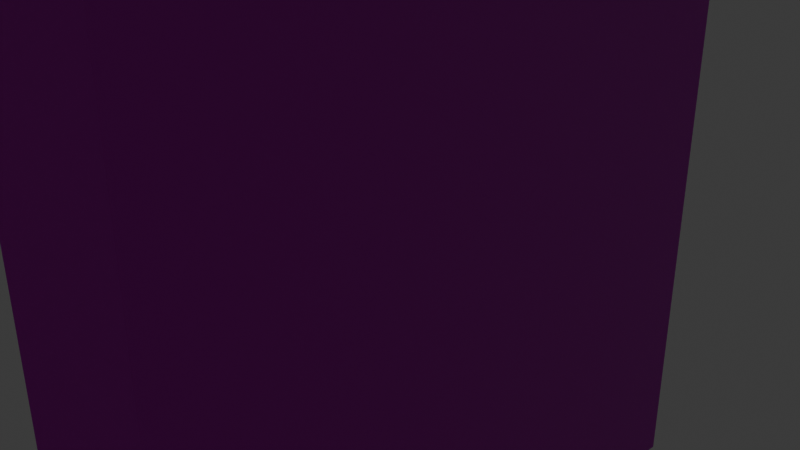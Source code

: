 # Source: armoire.blend  (saved by Blender 4.0.36; exported with 4.5.12 LTS)
import bpy
from mathutils import Matrix  # noqa: F401  (used for matrix-valued properties, if any)

bpy.ops.wm.read_factory_settings(use_empty=True)
scene = bpy.context.scene
scene.name = 'Scene'

# ---- collections
col_collection = bpy.data.collections.new('Collection'); scene.collection.children.link(col_collection)
col_amoire = bpy.data.collections.new('Amoire'); col_collection.children.link(col_amoire)

# ---- images (referenced by path relative to the original .blend; pixels are not part of the script)
import os
ASSET_DIR = os.environ.get("B2B_ASSET_DIR", "")  # directory of the original .blend (textures are referenced by path, not embedded)
HERE = os.path.dirname(os.path.abspath(__file__))  # packed textures are extracted next to this script under _unpacked/

def load_image(name, relpath, width, height, colorspace="sRGB"):
    """Load a texture the original file referenced (path relative to the .blend, or extracted next to this script)."""
    p = next((c for c in (os.path.join(HERE, relpath), os.path.join(ASSET_DIR, relpath)) if relpath and os.path.exists(c)), "")
    if p:
        img = bpy.data.images.load(p, check_existing=True)
        img.name = name
    else:  # same state as the original file: an image datablock whose file is absent (Cycles renders it pink)
        img = bpy.data.images.new(name, width, height)
        img.source = "FILE"
        img.filepath = "//" + (relpath or name)
    img.colorspace_settings.name = colorspace
    return img
img_plywood_diff_4k_jpg = load_image('plywood_diff_4k.jpg', 'Textures/plywood_diff_4k.jpg', 1024, 1024, 'sRGB')
img_plywood_nor_gl_4k_jpg = load_image('plywood_nor_gl_4k.jpg', 'Textures/plywood_nor_gl_4k.jpg', 1024, 1024, 'sRGB')
img_fine_grained_wood_col_4k_jpg = load_image('fine_grained_wood_col_4k.jpg', 'Textures/fine_grained_wood_col_4k.jpg', 1024, 1024, 'sRGB')
img_fine_grained_wood_nor_gl_4k_jpg = load_image('fine_grained_wood_nor_gl_4k.jpg', 'Textures/fine_grained_wood_nor_gl_4k.jpg', 1024, 1024, 'sRGB')

# ---- materials (node trees are filled in below, after node groups)
mat_armoire = bpy.data.materials.new('Armoire')
mat_armoire.alpha_threshold = 0.0
mat_armoire.use_transparent_shadow = False
mat_armoire.roughness = 0.5
mat_armoire.line_color = (0.0, 0.0, 0.0, 1.0)
mat_fixation = bpy.data.materials.new('Fixation')
mat_fixation.use_transparent_shadow = False

# ---- material node trees
mat_armoire.use_nodes = True; mat_armoire.node_tree.nodes.clear()
_N = mat_armoire.node_tree.nodes; _L = mat_armoire.node_tree.links
n0 = _N.new('ShaderNodeOutputMaterial'); n0.name = 'Material Output'; n0.location = (300, 300)
n1 = _N.new('ShaderNodeBsdfPrincipled'); n1.name = 'Principled BSDF'; n1.location = (10, 300)
n1.inputs[3].default_value = 1.45
n2 = _N.new('ShaderNodeTexImage'); n2.name = 'Image Texture'; n2.location = (-407, 493)
n2.image = img_plywood_diff_4k_jpg
n3 = _N.new('ShaderNodeNormalMap'); n3.name = 'Normal Map'; n3.location = (-541, 161)
n3.inputs[0].default_value = 1.2
n4 = _N.new('ShaderNodeTexImage'); n4.name = 'Image Texture.001'; n4.location = (-893, 184)
n4.image = img_plywood_nor_gl_4k_jpg
_L.new(n1.outputs[0], n0.inputs[0])
_L.new(n2.outputs[0], n1.inputs[0])
_L.new(n3.outputs[0], n1.inputs[5])
_L.new(n4.outputs[0], n3.inputs[1])
n0.is_active_output = True
mat_fixation.use_nodes = True; mat_fixation.node_tree.nodes.clear()
_N = mat_fixation.node_tree.nodes; _L = mat_fixation.node_tree.links
n0 = _N.new('ShaderNodeOutputMaterial'); n0.name = 'Material Output'; n0.location = (300, 300)
n1 = _N.new('ShaderNodeTexImage'); n1.name = 'Image Texture'; n1.location = (-585, 262)
n1.image = img_fine_grained_wood_col_4k_jpg
n2 = _N.new('ShaderNodeTexImage'); n2.name = 'Image Texture.001'; n2.location = (-578, -86)
n2.image = img_fine_grained_wood_nor_gl_4k_jpg
n3 = _N.new('ShaderNodeNormalMap'); n3.name = 'Normal Map'; n3.location = (-214, 72)
n3.inputs[0].default_value = 1.3
n4 = _N.new('ShaderNodeBsdfPrincipled'); n4.name = 'Principled BSDF'; n4.location = (10, 300)
n4.inputs[3].default_value = 1.45
_L.new(n4.outputs[0], n0.inputs[0])
_L.new(n1.outputs[0], n4.inputs[0])
_L.new(n3.outputs[0], n4.inputs[5])
_L.new(n2.outputs[0], n3.inputs[1])
n0.is_active_output = True

# ---- world
world_world = bpy.data.worlds.new('World'); scene.world = world_world
world_world.use_nodes = True; world_world.node_tree.nodes.clear()
_N = world_world.node_tree.nodes; _L = world_world.node_tree.links
n0 = _N.new('ShaderNodeOutputWorld'); n0.name = 'World Output'; n0.location = (300, 300)
n1 = _N.new('ShaderNodeBackground'); n1.name = 'Background'; n1.location = (10, 300)
n1.inputs[0].default_value = (0.05088, 0.05088, 0.05088, 1.0)
_L.new(n1.outputs[0], n0.inputs[0])
n0.is_active_output = True
world_world.color = (0.05088, 0.05088, 0.05088)
world_world.use_sun_shadow = False
world_world.sun_shadow_jitter_overblur = 0.0

# ---- cameras
cam_camera = bpy.data.cameras.new('Camera')
cam_camera.clip_end = 100.0
cam_camera.ortho_scale = 7.314

# ---- lights
light_light = bpy.data.lights.new('Light', 'POINT')
light_light.transmission_factor = 0.0
light_light.use_soft_falloff = False
light_light.energy = 1000.0
light_light.shadow_soft_size = 0.1
light_light.shadow_maximum_resolution = 0.006
light_light.use_absolute_resolution = True

# ---- meshes
me_cube = bpy.data.meshes.new('Cube')
me_cube.from_pydata([(1.015, 3.67, 4.241), (1.015, 3.67, -4.241), (1.015, -3.67, 4.241), (1.015, -3.67, -4.241), (-1.015, 3.67, 4.241), (0.9419, -3.451, -4.071), (0.8991, -3.451, -3.057), (0.9419, -3.451, -3.348), (0.9419, -0.8852, -4.071), (0.885, -3.451, -2.105), (0.9419, -0.8852, -3.348), (0.8991, -3.451, -2.334), (0.885, -3.451, -1.382), (0.8991, -0.8852, -3.057), (0.8988, -3.451, -1.16), (0.8991, -0.8852, -2.334), (0.9402, -0.6753, -4.089), (0.885, -0.8852, -2.105), (0.8988, -3.451, 4.088), (0.885, -0.8852, -1.382), (0.9094, 1.534, -4.089), (0.8988, -0.8852, -1.16), (0.9402, -0.6753, 4.089), (0.8988, -0.8852, 4.088), (-1.015, 3.67, -4.241), (0.9402, 1.325, -4.089), (0.9094, 1.534, 4.089), (0.9402, 1.325, 4.089), (-1.015, -3.67, 4.241), (0.9094, 3.534, -4.089), (-1.015, -3.67, -4.241), (0.9094, 3.534, 4.089), (-1.015, 3.534, 4.089), (-1.015, 1.534, 4.089), (-1.015, 1.534, -4.089), (-1.015, 3.534, -4.089), (-1.015, -0.6753, 4.089), (-1.015, 1.325, 4.089), (-1.015, -0.6753, -4.089), (-1.015, 1.325, -4.089), (-1.015, -3.451, 4.088), (-1.015, -0.8852, -1.16), (-1.015, -0.8852, 4.088), (-1.015, -3.451, -1.16), (-1.015, -3.451, -2.105), (-1.015, -3.451, -1.382), (-1.015, -0.8852, -1.382), (-1.015, -0.8852, -2.105), (-1.015, -0.8852, -2.334), (-1.015, -0.8852, -3.057), (-1.015, -3.451, -3.057), (-1.015, -3.451, -2.334), (-1.015, -0.8852, -3.348), (-1.015, -3.451, -4.071), (-1.015, -3.451, -3.348), (-1.015, -0.8852, -4.071)], [], [(0, 4, 28, 2), (3, 2, 28, 30), (32, 4, 24, 35), (45, 43, 41, 46), (50, 49, 48, 47, 46, 41, 42, 36, 38, 55, 52, 54), (55, 38, 39, 34, 35, 24, 30, 28, 40, 43, 45, 44, 51, 50, 54, 53), (51, 44, 47, 48), (42, 40, 28, 4, 32, 33, 37, 36), (33, 34, 39, 37), (24, 1, 3, 30), (1, 0, 2, 3), (24, 4, 0, 1), (29, 31, 32, 35), (29, 20, 26, 31), (26, 20, 34, 33), (34, 20, 29, 35), (32, 31, 26, 33), (25, 27, 37, 39), (25, 16, 22, 27), (22, 16, 38, 36), (38, 16, 25, 39), (37, 27, 22, 36), (21, 23, 42, 41), (21, 14, 18, 23), (18, 14, 43, 40), (14, 21, 41, 43), (42, 23, 18, 40), (17, 19, 46, 47), (17, 9, 12, 19), (12, 9, 44, 45), (9, 17, 47, 44), (46, 19, 12, 45), (13, 15, 48, 49), (13, 6, 11, 15), (11, 6, 50, 51), (6, 13, 49, 50), (48, 15, 11, 51), (8, 10, 52, 55), (8, 5, 7, 10), (7, 5, 53, 54), (53, 5, 8, 55), (52, 10, 7, 54)])
me_cube.polygons.foreach_set('material_index', [0, 0, 0, 0, 0, 0, 0, 0, 0, 0, 0, 0, 0, 0, 0, 0, 0, 0, 0, 0, 0, 0, 0, 0, 0, 0, 0, 0, 0, 0, 0, 0, 2, 2, 2, 2, 2, 0, 0, 0, 0, 0])
_uv = me_cube.uv_layers.new(name='UVMap')
_uv.uv.foreach_set('vector', [0.625, 0.5, 0.875, 0.5, 0.875, 0.75, 0.625, 0.75, 0.375, 0.75, 0.625, 0.75, 0.625, 1.0, 0.375, 1.0, 0.6205, 0.2454, 0.625, 0.25, 0.375, 0.25, 0.3795, 0.2454, 0.4593, 0.00745, 0.4658, 0.00745, 0.4658, 0.09485, 0.4593, 0.09485, 0.4099, 0.00745, 0.4099, 0.09485, 0.4312, 0.09485, 0.4379, 0.09485, 0.4593, 0.09485, 0.4658, 0.09485, 0.6205, 0.09485, 0.6205, 0.102, 0.3795, 0.102, 0.38, 0.09485, 0.4013, 0.09485, 0.4013, 0.00745, 0.38, 0.09485, 0.3795, 0.102, 0.3795, 0.1701, 0.3795, 0.1773, 0.3795, 0.2454, 0.375, 0.25, 0.375, 0.0, 0.625, 0.0, 0.6205, 0.00745, 0.4658, 0.00745, 0.4593, 0.00745, 0.4379, 0.00745, 0.4312, 0.00745, 0.4099, 0.00745, 0.4013, 0.00745, 0.38, 0.00745, 0.4312, 0.00745, 0.4379, 0.00745, 0.4379, 0.09485, 0.4312, 0.09485, 0.6205, 0.09485, 0.6205, 0.00745, 0.625, 0.0, 0.625, 0.25, 0.6205, 0.2454, 0.6205, 0.1773, 0.6205, 0.1701, 0.6205, 0.102, 0.6205, 0.1773, 0.3795, 0.1773, 0.3795, 0.1701, 0.6205, 0.1701, 0.125, 0.5, 0.375, 0.5, 0.375, 0.75, 0.125, 0.75, 0.375, 0.5, 0.625, 0.5, 0.625, 0.75, 0.375, 0.75, 0.375, 0.25, 0.625, 0.25, 0.625, 0.5, 0.375, 0.5, 0.375, 0.5, 0.625, 0.5, 0.625, 0.2595, 0.375, 0.2595, 0.375, 0.5, 0.375, 0.75, 0.625, 0.75, 0.625, 0.5, 0.625, 0.75, 0.375, 0.75, 0.375, 0.9905, 0.625, 0.9905, 0.1345, 0.75, 0.375, 0.75, 0.375, 0.5, 0.1345, 0.5, 0.8655, 0.5, 0.625, 0.5, 0.625, 0.75, 0.8655, 0.75, 0.375, 0.5, 0.625, 0.5, 0.625, 0.2556, 0.375, 0.2556, 0.375, 0.5, 0.375, 0.75, 0.625, 0.75, 0.625, 0.5, 0.625, 0.75, 0.375, 0.75, 0.375, 0.9944, 0.625, 0.9944, 0.1306, 0.75, 0.375, 0.75, 0.375, 0.5, 0.1306, 0.5, 0.8694, 0.5, 0.625, 0.5, 0.625, 0.75, 0.8694, 0.75, 0.375, 0.5, 0.625, 0.5, 0.625, 0.2608, 0.375, 0.2608, 0.375, 0.5, 0.375, 0.75, 0.625, 0.75, 0.625, 0.5, 0.625, 0.75, 0.375, 0.75, 0.375, 0.9892, 0.625, 0.9892, 0.375, 0.75, 0.375, 0.5, 0.1358, 0.5, 0.1358, 0.75, 0.8642, 0.5, 0.625, 0.5, 0.625, 0.75, 0.8642, 0.75, 0.375, 0.5, 0.625, 0.5, 0.625, 0.2625, 0.375, 0.2625, 0.375, 0.5, 0.375, 0.75, 0.625, 0.75, 0.625, 0.5, 0.625, 0.75, 0.375, 0.75, 0.375, 0.9875, 0.625, 0.9875, 0.375, 0.75, 0.375, 0.5, 0.1375, 0.5, 0.1375, 0.75, 0.8625, 0.5, 0.625, 0.5, 0.625, 0.75, 0.8625, 0.75, 0.375, 0.5, 0.625, 0.5, 0.625, 0.2607, 0.375, 0.2607, 0.375, 0.5, 0.375, 0.75, 0.625, 0.75, 0.625, 0.5, 0.625, 0.75, 0.375, 0.75, 0.375, 0.9893, 0.625, 0.9893, 0.375, 0.75, 0.375, 0.5, 0.1357, 0.5, 0.1357, 0.75, 0.8643, 0.5, 0.625, 0.5, 0.625, 0.75, 0.8643, 0.75, 0.375, 0.5, 0.625, 0.5, 0.625, 0.2554, 0.375, 0.2554, 0.375, 0.5, 0.375, 0.75, 0.625, 0.75, 0.625, 0.5, 0.625, 0.75, 0.375, 0.75, 0.375, 0.9946, 0.625, 0.9946, 0.1304, 0.75, 0.375, 0.75, 0.375, 0.5, 0.1304, 0.5, 0.8696, 0.5, 0.625, 0.5, 0.625, 0.75, 0.8696, 0.75])
me_cube.materials.append(mat_armoire)
me_cube.use_mirror_vertex_groups = False
me_cube.update()
me_cube_004 = bpy.data.meshes.new('Cube.004')
me_cube_004.from_pydata([(-1.0, -1.283, -0.3618), (-1.0, -1.283, 0.3618), (-1.0, 1.283, -0.3618), (-1.0, 1.283, 0.3618), (1.0, -1.283, -0.3618), (1.0, -1.283, 0.3618), (1.0, 1.283, -0.3618), (1.0, 1.283, 0.3618), (-0.9249, -1.187, -0.3346), (-0.9081, -1.165, 0.3618), (-0.9249, 1.187, -0.3346), (-0.9081, 1.165, 0.3618), (0.9249, -1.187, -0.3346), (0.9081, -1.165, 0.3618), (0.9249, 1.187, -0.3346), (0.9081, 1.165, 0.3618)], [], [(0, 1, 3, 2), (2, 3, 7, 6), (6, 7, 5, 4), (4, 5, 1, 0), (2, 6, 4, 0), (8, 10, 11, 9), (10, 14, 15, 11), (14, 12, 13, 15), (12, 8, 9, 13), (10, 8, 12, 14), (3, 1, 9, 11), (7, 3, 11, 15), (5, 7, 15, 13), (1, 5, 13, 9)])
_uv = me_cube_004.uv_layers.new(name='UVMap')
_uv.uv.foreach_set('vector', [0.375, 0.0, 0.625, 0.0, 0.625, 0.25, 0.375, 0.25, 0.375, 0.25, 0.625, 0.25, 0.625, 0.5, 0.375, 0.5, 0.375, 0.5, 0.625, 0.5, 0.625, 0.75, 0.375, 0.75, 0.375, 0.75, 0.625, 0.75, 0.625, 1.0, 0.375, 1.0, 0.125, 0.5, 0.375, 0.5, 0.375, 0.75, 0.125, 0.75, 0.375, 0.0, 0.375, 0.25, 0.625, 0.25, 0.625, 0.0, 0.375, 0.25, 0.375, 0.5, 0.625, 0.5, 0.625, 0.25, 0.375, 0.5, 0.375, 0.75, 0.625, 0.75, 0.625, 0.5, 0.375, 0.75, 0.375, 1.0, 0.625, 1.0, 0.625, 0.75, 0.125, 0.5, 0.125, 0.75, 0.375, 0.75, 0.375, 0.5, 0.625, 0.25, 0.625, 0.0, 0.625, 0.0, 0.625, 0.25, 0.625, 0.5, 0.625, 0.25, 0.625, 0.25, 0.625, 0.5, 0.625, 0.75, 0.625, 0.5, 0.625, 0.5, 0.625, 0.75, 0.625, 1.0, 0.625, 0.75, 0.625, 0.75, 0.625, 1.0])
me_cube_004.materials.append(mat_fixation)
me_cube_004.update()
me_cube_005 = bpy.data.meshes.new('Cube.005')
me_cube_005.from_pydata([(-1.0, -1.283, -0.3618), (-1.0, -1.283, 0.3618), (-1.0, 1.283, -0.3618), (-1.0, 1.283, 0.3618), (1.0, -1.283, -0.3618), (1.0, -1.283, 0.3618), (1.0, 1.283, -0.3618), (1.0, 1.283, 0.3618), (-0.9249, -1.187, -0.3346), (-0.9081, -1.165, 0.3618), (-0.9249, 1.187, -0.3346), (-0.9081, 1.165, 0.3618), (0.9249, -1.187, -0.3346), (0.9081, -1.165, 0.3618), (0.9249, 1.187, -0.3346), (0.9081, 1.165, 0.3618)], [], [(0, 1, 3, 2), (2, 3, 7, 6), (6, 7, 5, 4), (4, 5, 1, 0), (2, 6, 4, 0), (8, 10, 11, 9), (10, 14, 15, 11), (14, 12, 13, 15), (12, 8, 9, 13), (10, 8, 12, 14), (3, 1, 9, 11), (7, 3, 11, 15), (5, 7, 15, 13), (1, 5, 13, 9)])
_uv = me_cube_005.uv_layers.new(name='UVMap')
_uv.uv.foreach_set('vector', [0.375, 0.0, 0.625, 0.0, 0.625, 0.25, 0.375, 0.25, 0.375, 0.25, 0.625, 0.25, 0.625, 0.5, 0.375, 0.5, 0.375, 0.5, 0.625, 0.5, 0.625, 0.75, 0.375, 0.75, 0.375, 0.75, 0.625, 0.75, 0.625, 1.0, 0.375, 1.0, 0.125, 0.5, 0.375, 0.5, 0.375, 0.75, 0.125, 0.75, 0.375, 0.0, 0.375, 0.25, 0.625, 0.25, 0.625, 0.0, 0.375, 0.25, 0.375, 0.5, 0.625, 0.5, 0.625, 0.25, 0.375, 0.5, 0.375, 0.75, 0.625, 0.75, 0.625, 0.5, 0.375, 0.75, 0.375, 1.0, 0.625, 1.0, 0.625, 0.75, 0.125, 0.5, 0.125, 0.75, 0.375, 0.75, 0.375, 0.5, 0.625, 0.25, 0.625, 0.0, 0.625, 0.0, 0.625, 0.25, 0.625, 0.5, 0.625, 0.25, 0.625, 0.25, 0.625, 0.5, 0.625, 0.75, 0.625, 0.5, 0.625, 0.5, 0.625, 0.75, 0.625, 1.0, 0.625, 0.75, 0.625, 0.75, 0.625, 1.0])
me_cube_005.materials.append(mat_fixation)
me_cube_005.update()
me_cube_006 = bpy.data.meshes.new('Cube.006')
me_cube_006.from_pydata([(-1.0, -1.283, -0.3618), (-1.0, -1.283, 0.3618), (-1.0, 1.283, -0.3618), (-1.0, 1.283, 0.3618), (1.0, -1.283, -0.3618), (1.0, -1.283, 0.3618), (1.0, 1.283, -0.3618), (1.0, 1.283, 0.3618), (-0.9249, -1.187, -0.3346), (-0.9081, -1.165, 0.3618), (-0.9249, 1.187, -0.3346), (-0.9081, 1.165, 0.3618), (0.9249, -1.187, -0.3346), (0.9081, -1.165, 0.3618), (0.9249, 1.187, -0.3346), (0.9081, 1.165, 0.3618)], [], [(0, 1, 3, 2), (2, 3, 7, 6), (6, 7, 5, 4), (4, 5, 1, 0), (2, 6, 4, 0), (8, 10, 11, 9), (10, 14, 15, 11), (14, 12, 13, 15), (12, 8, 9, 13), (10, 8, 12, 14), (3, 1, 9, 11), (7, 3, 11, 15), (5, 7, 15, 13), (1, 5, 13, 9)])
_uv = me_cube_006.uv_layers.new(name='UVMap')
_uv.uv.foreach_set('vector', [0.375, 0.0, 0.625, 0.0, 0.625, 0.25, 0.375, 0.25, 0.375, 0.25, 0.625, 0.25, 0.625, 0.5, 0.375, 0.5, 0.375, 0.5, 0.625, 0.5, 0.625, 0.75, 0.375, 0.75, 0.375, 0.75, 0.625, 0.75, 0.625, 1.0, 0.375, 1.0, 0.125, 0.5, 0.375, 0.5, 0.375, 0.75, 0.125, 0.75, 0.375, 0.0, 0.375, 0.25, 0.625, 0.25, 0.625, 0.0, 0.375, 0.25, 0.375, 0.5, 0.625, 0.5, 0.625, 0.25, 0.375, 0.5, 0.375, 0.75, 0.625, 0.75, 0.625, 0.5, 0.375, 0.75, 0.375, 1.0, 0.625, 1.0, 0.625, 0.75, 0.125, 0.5, 0.125, 0.75, 0.375, 0.75, 0.375, 0.5, 0.625, 0.25, 0.625, 0.0, 0.625, 0.0, 0.625, 0.25, 0.625, 0.5, 0.625, 0.25, 0.625, 0.25, 0.625, 0.5, 0.625, 0.75, 0.625, 0.5, 0.625, 0.5, 0.625, 0.75, 0.625, 1.0, 0.625, 0.75, 0.625, 0.75, 0.625, 1.0])
me_cube_006.materials.append(mat_fixation)
me_cube_006.update()
me_cylinder = bpy.data.meshes.new('Cylinder')
me_cylinder.from_pydata([(0.0, 0.07081, -1.056), (0.0, 0.07081, 1.056), (-0.008236, 0.06945, -1.056), (-0.008236, 0.06945, 1.056), (-0.01616, 0.06542, -1.056), (-0.01616, 0.06542, 1.056), (-0.02346, 0.05888, -1.056), (-0.02346, 0.05888, 1.056), (-0.02985, 0.05007, -1.056), (-0.02985, 0.05007, 1.056), (-0.0351, 0.03934, -1.056), (-0.0351, 0.03934, 1.056), (-0.039, 0.0271, -1.056), (-0.039, 0.0271, 1.056), (-0.04141, 0.01381, -1.056), (-0.04141, 0.01381, 1.056), (-0.04222, 0.0, -1.056), (-0.04222, 0.0, 1.056), (-0.04141, -0.01381, -1.056), (-0.04141, -0.01381, 1.056), (-0.039, -0.0271, -1.056), (-0.039, -0.0271, 1.056), (-0.0351, -0.03934, -1.056), (-0.0351, -0.03934, 1.056), (-0.02985, -0.05007, -1.056), (-0.02985, -0.05007, 1.056), (-0.02346, -0.05888, -1.056), (-0.02346, -0.05888, 1.056), (-0.01616, -0.06542, -1.056), (-0.01616, -0.06542, 1.056), (-0.008236, -0.06945, -1.056), (-0.008236, -0.06945, 1.056), (0.0, -0.07081, -1.056), (0.0, -0.07081, 1.056), (0.008236, -0.06945, -1.056), (0.008236, -0.06945, 1.056), (0.01616, -0.06542, -1.056), (0.01616, -0.06542, 1.056), (0.02346, -0.05888, -1.056), (0.02346, -0.05888, 1.056), (0.02985, -0.05007, -1.056), (0.02985, -0.05007, 1.056), (0.0351, -0.03934, -1.056), (0.0351, -0.03934, 1.056), (0.039, -0.0271, -1.056), (0.039, -0.0271, 1.056), (0.04141, -0.01381, -1.056), (0.04141, -0.01381, 1.056), (0.04222, 0.0, -1.056), (0.04222, 0.0, 1.056), (0.04141, 0.01381, -1.056), (0.04141, 0.01381, 1.056), (0.039, 0.0271, -1.056), (0.039, 0.0271, 1.056), (0.0351, 0.03934, -1.056), (0.0351, 0.03934, 1.056), (0.02985, 0.05007, -1.056), (0.02985, 0.05007, 1.056), (0.02346, 0.05888, -1.056), (0.02346, 0.05888, 1.056), (0.01616, 0.06542, -1.056), (0.01616, 0.06542, 1.056), (0.008236, 0.06945, -1.056), (0.008236, 0.06945, 1.056)], [], [(0, 1, 3, 2), (2, 3, 5, 4), (4, 5, 7, 6), (6, 7, 9, 8), (8, 9, 11, 10), (10, 11, 13, 12), (12, 13, 15, 14), (14, 15, 17, 16), (16, 17, 19, 18), (18, 19, 21, 20), (20, 21, 23, 22), (22, 23, 25, 24), (24, 25, 27, 26), (26, 27, 29, 28), (28, 29, 31, 30), (30, 31, 33, 32), (32, 33, 35, 34), (34, 35, 37, 36), (36, 37, 39, 38), (38, 39, 41, 40), (40, 41, 43, 42), (42, 43, 45, 44), (44, 45, 47, 46), (46, 47, 49, 48), (48, 49, 51, 50), (50, 51, 53, 52), (52, 53, 55, 54), (54, 55, 57, 56), (56, 57, 59, 58), (58, 59, 61, 60), (3, 1, 63, 61, 59, 57, 55, 53, 51, 49, 47, 45, 43, 41, 39, 37, 35, 33, 31, 29, 27, 25, 23, 21, 19, 17, 15, 13, 11, 9, 7, 5), (60, 61, 63, 62), (62, 63, 1, 0), (0, 2, 4, 6, 8, 10, 12, 14, 16, 18, 20, 22, 24, 26, 28, 30, 32, 34, 36, 38, 40, 42, 44, 46, 48, 50, 52, 54, 56, 58, 60, 62)])
_uv = me_cylinder.uv_layers.new(name='UVMap')
_uv.uv.foreach_set('vector', [1.0, 0.5, 1.0, 1.0, 0.9688, 1.0, 0.9688, 0.5, 0.9688, 0.5, 0.9688, 1.0, 0.9375, 1.0, 0.9375, 0.5, 0.9375, 0.5, 0.9375, 1.0, 0.9062, 1.0, 0.9062, 0.5, 0.9062, 0.5, 0.9062, 1.0, 0.875, 1.0, 0.875, 0.5, 0.875, 0.5, 0.875, 1.0, 0.8438, 1.0, 0.8438, 0.5, 0.8438, 0.5, 0.8438, 1.0, 0.8125, 1.0, 0.8125, 0.5, 0.8125, 0.5, 0.8125, 1.0, 0.7812, 1.0, 0.7812, 0.5, 0.7812, 0.5, 0.7812, 1.0, 0.75, 1.0, 0.75, 0.5, 0.75, 0.5, 0.75, 1.0, 0.7188, 1.0, 0.7188, 0.5, 0.7188, 0.5, 0.7188, 1.0, 0.6875, 1.0, 0.6875, 0.5, 0.6875, 0.5, 0.6875, 1.0, 0.6562, 1.0, 0.6562, 0.5, 0.6562, 0.5, 0.6562, 1.0, 0.625, 1.0, 0.625, 0.5, 0.625, 0.5, 0.625, 1.0, 0.5938, 1.0, 0.5938, 0.5, 0.5938, 0.5, 0.5938, 1.0, 0.5625, 1.0, 0.5625, 0.5, 0.5625, 0.5, 0.5625, 1.0, 0.5312, 1.0, 0.5312, 0.5, 0.5312, 0.5, 0.5312, 1.0, 0.5, 1.0, 0.5, 0.5, 0.5, 0.5, 0.5, 1.0, 0.4688, 1.0, 0.4688, 0.5, 0.4688, 0.5, 0.4688, 1.0, 0.4375, 1.0, 0.4375, 0.5, 0.4375, 0.5, 0.4375, 1.0, 0.4062, 1.0, 0.4062, 0.5, 0.4062, 0.5, 0.4062, 1.0, 0.375, 1.0, 0.375, 0.5, 0.375, 0.5, 0.375, 1.0, 0.3438, 1.0, 0.3438, 0.5, 0.3438, 0.5, 0.3438, 1.0, 0.3125, 1.0, 0.3125, 0.5, 0.3125, 0.5, 0.3125, 1.0, 0.2812, 1.0, 0.2812, 0.5, 0.2812, 0.5, 0.2812, 1.0, 0.25, 1.0, 0.25, 0.5, 0.25, 0.5, 0.25, 1.0, 0.2188, 1.0, 0.2188, 0.5, 0.2188, 0.5, 0.2188, 1.0, 0.1875, 1.0, 0.1875, 0.5, 0.1875, 0.5, 0.1875, 1.0, 0.1562, 1.0, 0.1562, 0.5, 0.1562, 0.5, 0.1562, 1.0, 0.125, 1.0, 0.125, 0.5, 0.125, 0.5, 0.125, 1.0, 0.09375, 1.0, 0.09375, 0.5, 0.09375, 0.5, 0.09375, 1.0, 0.0625, 1.0, 0.0625, 0.5, 0.2968, 0.4854, 0.25, 0.49, 0.2032, 0.4854, 0.1582, 0.4717, 0.1167, 0.4496, 0.08029, 0.4197, 0.05045, 0.3833, 0.02827, 0.3418, 0.01461, 0.2968, 0.01, 0.25, 0.01461, 0.2032, 0.02827, 0.1582, 0.05045, 0.1167, 0.08029, 0.08029, 0.1167, 0.05045, 0.1582, 0.02827, 0.2032, 0.01461, 0.25, 0.01, 0.2968, 0.01461, 0.3418, 0.02827, 0.3833, 0.05045, 0.4197, 0.08029, 0.4496, 0.1167, 0.4717, 0.1582, 0.4854, 0.2032, 0.49, 0.25, 0.4854, 0.2968, 0.4717, 0.3418, 0.4496, 0.3833, 0.4197, 0.4197, 0.3833, 0.4496, 0.3418, 0.4717, 0.0625, 0.5, 0.0625, 1.0, 0.03125, 1.0, 0.03125, 0.5, 0.03125, 0.5, 0.03125, 1.0, 0.0, 1.0, 0.0, 0.5, 0.75, 0.49, 0.7968, 0.4854, 0.8418, 0.4717, 0.8833, 0.4496, 0.9197, 0.4197, 0.9496, 0.3833, 0.9717, 0.3418, 0.9854, 0.2968, 0.99, 0.25, 0.9854, 0.2032, 0.9717, 0.1582, 0.9496, 0.1167, 0.9197, 0.08029, 0.8833, 0.05045, 0.8418, 0.02827, 0.7968, 0.01461, 0.75, 0.01, 0.7032, 0.01461, 0.6582, 0.02827, 0.6167, 0.05045, 0.5803, 0.08029, 0.5504, 0.1167, 0.5283, 0.1582, 0.5146, 0.2032, 0.51, 0.25, 0.5146, 0.2968, 0.5283, 0.3418, 0.5504, 0.3833, 0.5803, 0.4197, 0.6167, 0.4496, 0.6582, 0.4717, 0.7032, 0.4854])
me_cylinder.materials.append(mat_fixation)
me_cylinder.update()
me_cylinder_001 = bpy.data.meshes.new('Cylinder.001')
me_cylinder_001.from_pydata([(0.0, 0.07081, -1.478), (0.0, 0.07081, 1.478), (-0.008236, 0.06945, -1.478), (-0.008236, 0.06945, 1.478), (-0.01616, 0.06542, -1.478), (-0.01616, 0.06542, 1.478), (-0.02346, 0.05888, -1.478), (-0.02346, 0.05888, 1.478), (-0.02985, 0.05007, -1.478), (-0.02985, 0.05007, 1.478), (-0.0351, 0.03934, -1.478), (-0.0351, 0.03934, 1.478), (-0.039, 0.0271, -1.478), (-0.039, 0.0271, 1.478), (-0.04141, 0.01382, -1.478), (-0.04141, 0.01382, 1.478), (-0.04222, 0.0, -1.478), (-0.04222, 0.0, 1.478), (-0.04141, -0.01382, -1.478), (-0.04141, -0.01382, 1.478), (-0.039, -0.0271, -1.478), (-0.039, -0.0271, 1.478), (-0.0351, -0.03934, -1.478), (-0.0351, -0.03934, 1.478), (-0.02985, -0.05007, -1.478), (-0.02985, -0.05007, 1.478), (-0.02346, -0.05888, -1.478), (-0.02346, -0.05888, 1.478), (-0.01616, -0.06542, -1.478), (-0.01616, -0.06542, 1.478), (-0.008236, -0.06945, -1.478), (-0.008236, -0.06945, 1.478), (0.0, -0.07081, -1.478), (0.0, -0.07081, 1.478), (0.008236, -0.06945, -1.478), (0.008236, -0.06945, 1.478), (0.01616, -0.06542, -1.478), (0.01616, -0.06542, 1.478), (0.02346, -0.05888, -1.478), (0.02346, -0.05888, 1.478), (0.02985, -0.05007, -1.478), (0.02985, -0.05007, 1.478), (0.0351, -0.03934, -1.478), (0.0351, -0.03934, 1.478), (0.039, -0.0271, -1.478), (0.039, -0.0271, 1.478), (0.04141, -0.01382, -1.478), (0.04141, -0.01382, 1.478), (0.04222, 0.0, -1.478), (0.04222, 0.0, 1.478), (0.04141, 0.01382, -1.478), (0.04141, 0.01382, 1.478), (0.039, 0.0271, -1.478), (0.039, 0.0271, 1.478), (0.0351, 0.03934, -1.478), (0.0351, 0.03934, 1.478), (0.02985, 0.05007, -1.478), (0.02985, 0.05007, 1.478), (0.02346, 0.05888, -1.478), (0.02346, 0.05888, 1.478), (0.01616, 0.06542, -1.478), (0.01616, 0.06542, 1.478), (0.008236, 0.06945, -1.478), (0.008236, 0.06945, 1.478)], [], [(0, 1, 3, 2), (2, 3, 5, 4), (4, 5, 7, 6), (6, 7, 9, 8), (8, 9, 11, 10), (10, 11, 13, 12), (12, 13, 15, 14), (14, 15, 17, 16), (16, 17, 19, 18), (18, 19, 21, 20), (20, 21, 23, 22), (22, 23, 25, 24), (24, 25, 27, 26), (26, 27, 29, 28), (28, 29, 31, 30), (30, 31, 33, 32), (32, 33, 35, 34), (34, 35, 37, 36), (36, 37, 39, 38), (38, 39, 41, 40), (40, 41, 43, 42), (42, 43, 45, 44), (44, 45, 47, 46), (46, 47, 49, 48), (48, 49, 51, 50), (50, 51, 53, 52), (52, 53, 55, 54), (54, 55, 57, 56), (56, 57, 59, 58), (58, 59, 61, 60), (3, 1, 63, 61, 59, 57, 55, 53, 51, 49, 47, 45, 43, 41, 39, 37, 35, 33, 31, 29, 27, 25, 23, 21, 19, 17, 15, 13, 11, 9, 7, 5), (60, 61, 63, 62), (62, 63, 1, 0), (0, 2, 4, 6, 8, 10, 12, 14, 16, 18, 20, 22, 24, 26, 28, 30, 32, 34, 36, 38, 40, 42, 44, 46, 48, 50, 52, 54, 56, 58, 60, 62)])
_uv = me_cylinder_001.uv_layers.new(name='UVMap')
_uv.uv.foreach_set('vector', [1.0, 0.5, 1.0, 1.0, 0.9688, 1.0, 0.9688, 0.5, 0.9688, 0.5, 0.9688, 1.0, 0.9375, 1.0, 0.9375, 0.5, 0.9375, 0.5, 0.9375, 1.0, 0.9062, 1.0, 0.9062, 0.5, 0.9062, 0.5, 0.9062, 1.0, 0.875, 1.0, 0.875, 0.5, 0.875, 0.5, 0.875, 1.0, 0.8438, 1.0, 0.8438, 0.5, 0.8438, 0.5, 0.8438, 1.0, 0.8125, 1.0, 0.8125, 0.5, 0.8125, 0.5, 0.8125, 1.0, 0.7812, 1.0, 0.7812, 0.5, 0.7812, 0.5, 0.7812, 1.0, 0.75, 1.0, 0.75, 0.5, 0.75, 0.5, 0.75, 1.0, 0.7188, 1.0, 0.7188, 0.5, 0.7188, 0.5, 0.7188, 1.0, 0.6875, 1.0, 0.6875, 0.5, 0.6875, 0.5, 0.6875, 1.0, 0.6562, 1.0, 0.6562, 0.5, 0.6562, 0.5, 0.6562, 1.0, 0.625, 1.0, 0.625, 0.5, 0.625, 0.5, 0.625, 1.0, 0.5938, 1.0, 0.5938, 0.5, 0.5938, 0.5, 0.5938, 1.0, 0.5625, 1.0, 0.5625, 0.5, 0.5625, 0.5, 0.5625, 1.0, 0.5312, 1.0, 0.5312, 0.5, 0.5312, 0.5, 0.5312, 1.0, 0.5, 1.0, 0.5, 0.5, 0.5, 0.5, 0.5, 1.0, 0.4688, 1.0, 0.4688, 0.5, 0.4688, 0.5, 0.4688, 1.0, 0.4375, 1.0, 0.4375, 0.5, 0.4375, 0.5, 0.4375, 1.0, 0.4062, 1.0, 0.4062, 0.5, 0.4062, 0.5, 0.4062, 1.0, 0.375, 1.0, 0.375, 0.5, 0.375, 0.5, 0.375, 1.0, 0.3438, 1.0, 0.3438, 0.5, 0.3438, 0.5, 0.3438, 1.0, 0.3125, 1.0, 0.3125, 0.5, 0.3125, 0.5, 0.3125, 1.0, 0.2812, 1.0, 0.2812, 0.5, 0.2812, 0.5, 0.2812, 1.0, 0.25, 1.0, 0.25, 0.5, 0.25, 0.5, 0.25, 1.0, 0.2188, 1.0, 0.2188, 0.5, 0.2188, 0.5, 0.2188, 1.0, 0.1875, 1.0, 0.1875, 0.5, 0.1875, 0.5, 0.1875, 1.0, 0.1562, 1.0, 0.1562, 0.5, 0.1562, 0.5, 0.1562, 1.0, 0.125, 1.0, 0.125, 0.5, 0.125, 0.5, 0.125, 1.0, 0.09375, 1.0, 0.09375, 0.5, 0.09375, 0.5, 0.09375, 1.0, 0.0625, 1.0, 0.0625, 0.5, 0.2968, 0.4854, 0.25, 0.49, 0.2032, 0.4854, 0.1582, 0.4717, 0.1167, 0.4496, 0.08029, 0.4197, 0.05045, 0.3833, 0.02827, 0.3418, 0.01461, 0.2968, 0.01, 0.25, 0.01461, 0.2032, 0.02827, 0.1582, 0.05045, 0.1167, 0.08029, 0.08029, 0.1167, 0.05045, 0.1582, 0.02827, 0.2032, 0.01461, 0.25, 0.01, 0.2968, 0.01461, 0.3418, 0.02827, 0.3833, 0.05045, 0.4197, 0.08029, 0.4496, 0.1167, 0.4717, 0.1582, 0.4854, 0.2032, 0.49, 0.25, 0.4854, 0.2968, 0.4717, 0.3418, 0.4496, 0.3833, 0.4197, 0.4197, 0.3833, 0.4496, 0.3418, 0.4717, 0.0625, 0.5, 0.0625, 1.0, 0.03125, 1.0, 0.03125, 0.5, 0.03125, 0.5, 0.03125, 1.0, 0.0, 1.0, 0.0, 0.5, 0.75, 0.49, 0.7968, 0.4854, 0.8418, 0.4717, 0.8833, 0.4496, 0.9197, 0.4197, 0.9496, 0.3833, 0.9717, 0.3418, 0.9854, 0.2968, 0.99, 0.25, 0.9854, 0.2032, 0.9717, 0.1582, 0.9496, 0.1167, 0.9197, 0.08029, 0.8833, 0.05045, 0.8418, 0.02827, 0.7968, 0.01461, 0.75, 0.01, 0.7032, 0.01461, 0.6582, 0.02827, 0.6167, 0.05045, 0.5803, 0.08029, 0.5504, 0.1167, 0.5283, 0.1582, 0.5146, 0.2032, 0.51, 0.25, 0.5146, 0.2968, 0.5283, 0.3418, 0.5504, 0.3833, 0.5803, 0.4197, 0.6167, 0.4496, 0.6582, 0.4717, 0.7032, 0.4854])
me_cylinder_001.materials.append(mat_fixation)
me_cylinder_001.update()
me_plane = bpy.data.meshes.new('Plane')
me_plane.from_pydata([(-1.0, -1.0, 0.0), (1.0, -1.0, 0.0), (-1.0, 1.0, 0.0), (1.0, 1.0, 0.0)], [], [(0, 1, 3, 2)])
_uv = me_plane.uv_layers.new(name='UVMap')
_uv.uv.foreach_set('vector', [0.0, 0.0, 1.0, 0.0, 1.0, 1.0, 0.0, 1.0])
me_plane.materials.append(mat_fixation)
me_plane.update()
me_plane_001 = bpy.data.meshes.new('Plane.001')
me_plane_001.from_pydata([(-1.0, -1.0, 0.0), (1.0, -1.0, 0.0), (-1.0, 1.0, 0.0), (1.0, 1.0, 0.0)], [], [(0, 1, 3, 2)])
_uv = me_plane_001.uv_layers.new(name='UVMap')
_uv.uv.foreach_set('vector', [0.0, 0.0, 1.0, 0.0, 1.0, 1.0, 0.0, 1.0])
me_plane_001.materials.append(mat_fixation)
me_plane_001.update()
me_plane_002 = bpy.data.meshes.new('Plane.002')
me_plane_002.from_pydata([(-1.0, -1.0, 0.0), (1.0, -1.0, 0.0), (-1.0, 1.0, 0.0), (1.0, 1.0, 0.0)], [], [(0, 1, 3, 2)])
_uv = me_plane_002.uv_layers.new(name='UVMap')
_uv.uv.foreach_set('vector', [0.0, 0.0, 1.0, 0.0, 1.0, 1.0, 0.0, 1.0])
me_plane_002.materials.append(mat_fixation)
me_plane_002.update()
me_plane_003 = bpy.data.meshes.new('Plane.003')
me_plane_003.from_pydata([(-1.0, -1.0, 0.0), (1.0, -1.0, 0.0), (-1.0, 1.0, 0.0), (1.0, 1.0, 0.0)], [], [(0, 1, 3, 2)])
_uv = me_plane_003.uv_layers.new(name='UVMap')
_uv.uv.foreach_set('vector', [0.0, 0.0, 1.0, 0.0, 1.0, 1.0, 0.0, 1.0])
me_plane_003.materials.append(mat_fixation)
me_plane_003.update()

# ---- objects
ob_light = bpy.data.objects.new('Light', light_light)
ob_camera = bpy.data.objects.new('Camera', cam_camera)
ob_structure = bpy.data.objects.new('Structure', me_cube)
ob_tiroir1 = bpy.data.objects.new('Tiroir1', me_cube_004)
ob_tiroir2 = bpy.data.objects.new('Tiroir2', me_cube_005)
ob_tiroir3 = bpy.data.objects.new('Tiroir3', me_cube_006)
ob_tringle = bpy.data.objects.new('Tringle', me_cylinder)
ob_tringle1 = bpy.data.objects.new('Tringle1', me_cylinder_001)
ob_planche = bpy.data.objects.new('Planche', me_plane)
ob_planche1 = bpy.data.objects.new('Planche1', me_plane_001)
ob_planche2 = bpy.data.objects.new('Planche2', me_plane_002)
ob_planche3 = bpy.data.objects.new('Planche3', me_plane_003)

# ---- transforms, parenting, visibility, modifiers, constraints
ob_light.location = (-5.236, -0.7723, -1.723)
ob_light.rotation_euler = (0.6503, 0.05522, 1.866)
ob_light.lock_rotations_4d = False
ob_light.empty_display_type = 'ARROWS'
ob_light.color = (0.0, 0.0, 0.0, 0.0)
ob_light.lineart.crease_threshold = 0.0
ob_camera.location = (7.359, -6.926, 4.958)
ob_camera.rotation_euler = (1.109, 0.0, 0.8149)
ob_camera.lock_rotations_4d = False
ob_camera.empty_display_type = 'ARROWS'
ob_camera.color = (0.0, 0.0, 0.0, 0.0)
ob_camera.display_type = 'WIRE'
ob_camera.lineart.crease_threshold = 0.0
ob_structure.location = (0.0, 0.0, 0.0)
ob_structure.lock_rotations_4d = False
ob_structure.empty_display_type = 'ARROWS'
ob_structure.lineart.crease_threshold = 0.0
ob_tiroir1.location = (-0.5436, -2.168, -1.743)
ob_tiroir2.location = (-0.545, -2.168, -2.695)
ob_tiroir3.location = (-0.5655, -2.168, -3.709)
ob_tringle.location = (0.1865, 0.3329, 3.452)
ob_tringle.rotation_euler = (1.577, -0.0, 0.0)
ob_tringle1.location = (0.1865, -2.162, 3.432)
ob_tringle1.rotation_euler = (1.577, -0.0, 0.0)
ob_planche.location = (-0.09925, 2.537, 2.453)
_m = ob_planche.modifiers.new('Solidify', 'SOLIDIFY')
_m.thickness = 0.13
ob_planche1.location = (-0.09925, 2.537, 0.7672)
_m = ob_planche1.modifiers.new('Solidify', 'SOLIDIFY')
_m.thickness = 0.13
ob_planche2.location = (-0.09925, 2.537, -0.9473)
_m = ob_planche2.modifiers.new('Solidify', 'SOLIDIFY')
_m.thickness = 0.13
ob_planche3.location = (-0.09925, 2.537, -2.564)
_m = ob_planche3.modifiers.new('Solidify', 'SOLIDIFY')
_m.thickness = 0.13

# ---- collection membership
col_collection.objects.link(ob_light)
col_collection.objects.link(ob_camera)
col_amoire.objects.link(ob_structure)
col_amoire.objects.link(ob_tiroir1)
col_amoire.objects.link(ob_tiroir2)
col_amoire.objects.link(ob_tiroir3)
col_amoire.objects.link(ob_tringle)
col_amoire.objects.link(ob_tringle1)
col_amoire.objects.link(ob_planche)
col_amoire.objects.link(ob_planche1)
col_amoire.objects.link(ob_planche2)
col_amoire.objects.link(ob_planche3)

# ---- scene / render settings (as saved in the file)
scene.camera = ob_camera
scene.frame_start = 1; scene.frame_end = 250; scene.frame_set(1)
scene.render.engine = 'BLENDER_EEVEE_NEXT'
scene.cycles.sampling_pattern = 'TABULATED_SOBOL'
bpy.context.view_layer.update()

